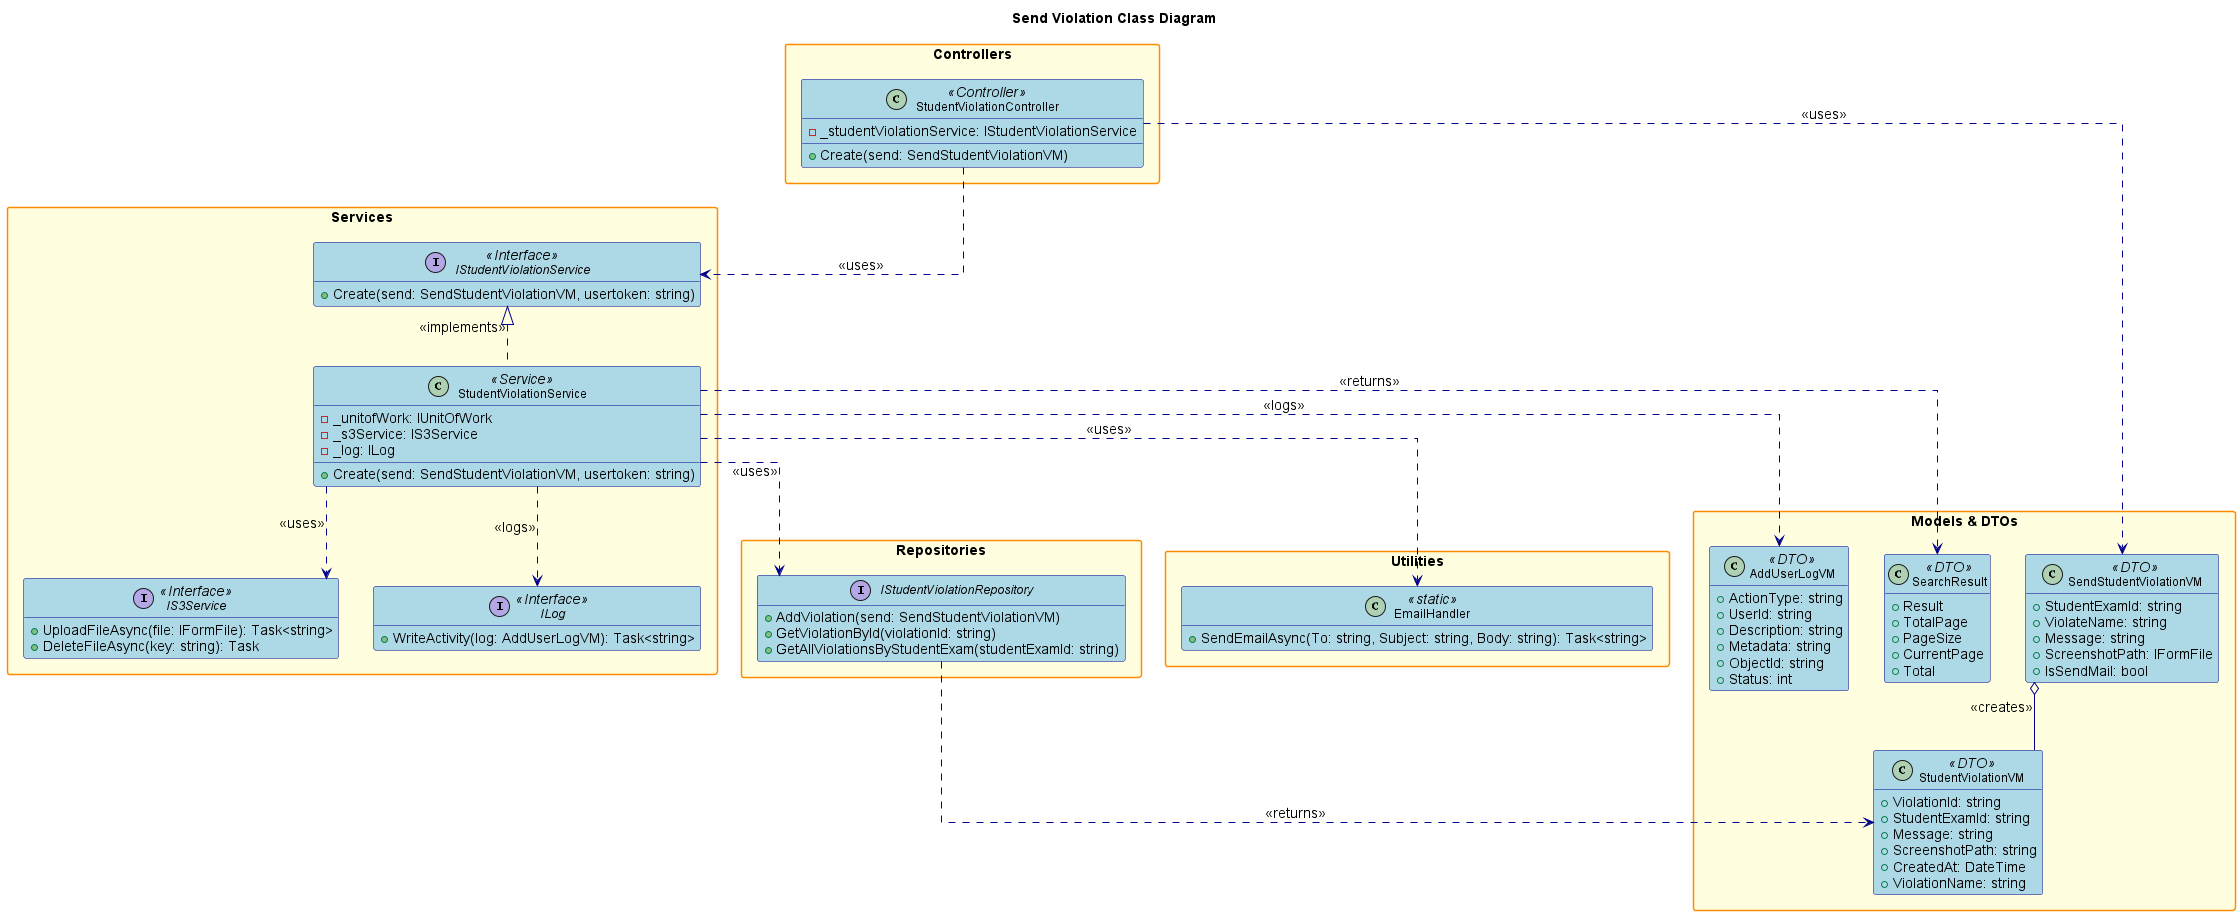

The diagram above was rendered by PlantUML. Its source (embedded in the PNG):
@startuml
' Class Diagram for Send Violation Feature (EmailHandler là static utility, có SendEmailAsync)

title Send Violation Class Diagram

hide empty members
skinparam packageStyle rectangle
skinparam linetype ortho
skinparam defaultFontSize 14
skinparam defaultFontName Arial
skinparam classFontSize 12
skinparam classFontName Arial
skinparam noteFontSize 11
skinparam noteFontName Arial

skinparam class {
    BackgroundColor LightBlue
    BorderColor DarkBlue
    ArrowColor DarkBlue
    FontSize 12
}

skinparam package {
    BackgroundColor LightYellow
    BorderColor DarkOrange
    FontSize 14
    FontStyle bold
}
skinparam interface {
    BackgroundColor LightGreen
    BorderColor DarkGreen
    FontSize 12
}

title Send Violation Class Diagram

package "Controllers" {
    class StudentViolationController <<Controller>> {
        - _studentViolationService: IStudentViolationService
        + Create(send: SendStudentViolationVM)
    }
}

package "Services" {
    interface IStudentViolationService <<Interface>> {
        + Create(send: SendStudentViolationVM, usertoken: string)
    }
    class StudentViolationService <<Service>> {
        - _unitofWork: IUnitOfWork
        - _s3Service: IS3Service
        - _log: ILog
        + Create(send: SendStudentViolationVM, usertoken: string)
    }
    interface IS3Service <<Interface>> {
        + UploadFileAsync(file: IFormFile): Task<string>
        + DeleteFileAsync(key: string): Task
    }
    interface ILog <<Interface>> {
        + WriteActivity(log: AddUserLogVM): Task<string>
    }
}

package "Repositories" {
    interface IStudentViolationRepository {
        + AddViolation(send: SendStudentViolationVM)
        + GetViolationById(violationId: string)
        + GetAllViolationsByStudentExam(studentExamId: string)
    }
}

package "Models & DTOs" {
    class SendStudentViolationVM <<DTO>> {
        + StudentExamId: string
        + ViolateName: string
        + Message: string
        + ScreenshotPath: IFormFile
        + IsSendMail: bool
    }
    class SearchResult <<DTO>> {
        + Result
        + TotalPage
        + PageSize
        + CurrentPage
        + Total
    }
    class StudentViolationVM <<DTO>> {
        + ViolationId: string
        + StudentExamId: string
        + Message: string
        + ScreenshotPath: string
        + CreatedAt: DateTime
        + ViolationName: string
    }
    class AddUserLogVM <<DTO>> {
        + ActionType: string
        + UserId: string
        + Description: string
        + Metadata: string
        + ObjectId: string
        + Status: int
    }
}

package "Utilities" {
    class EmailHandler <<static>> {
        + SendEmailAsync(To: string, Subject: string, Body: string): Task<string>
    }
}

' Relationships
StudentViolationController ..> IStudentViolationService : <<uses>>
StudentViolationController ..> SendStudentViolationVM : <<uses>>
IStudentViolationService <|.. StudentViolationService : <<implements>>
StudentViolationService ..> IStudentViolationRepository : <<uses>>
StudentViolationService ..> EmailHandler : <<uses>>
StudentViolationService ..> IS3Service : <<uses>>
StudentViolationService ..> ILog : <<logs>>
StudentViolationService ..> SearchResult : <<returns>>
StudentViolationService ..> AddUserLogVM : <<logs>>
IStudentViolationRepository ..> StudentViolationVM : <<returns>>
SendStudentViolationVM o-- StudentViolationVM : <<creates>>

@enduml